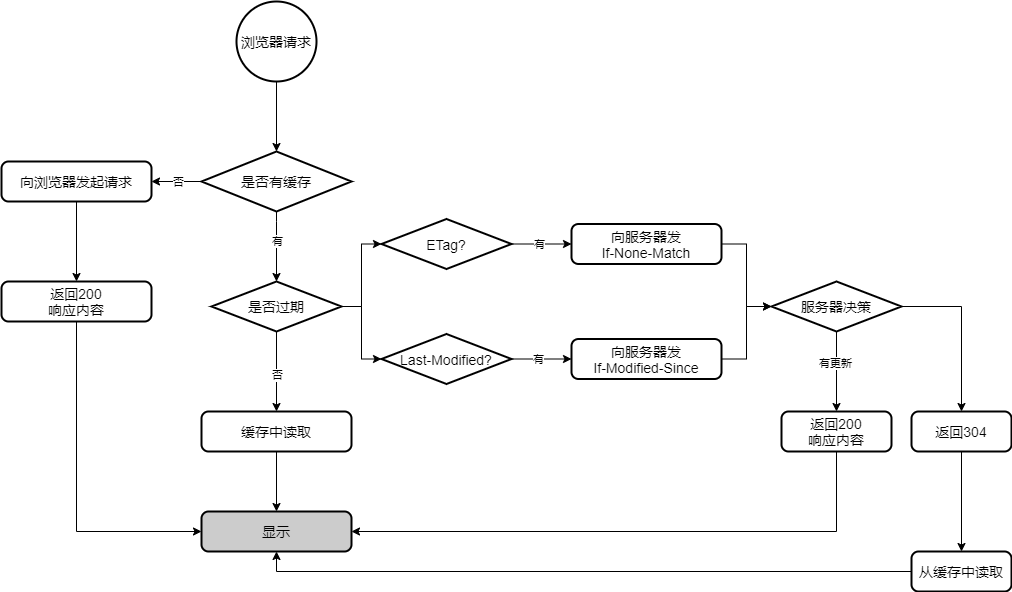

The diagram above was exported from draw.io. Its source (the exported page's mxGraphModel, read from the mxfile embedded in the PNG):
<mxGraphModel dx="961" dy="614" grid="1" gridSize="10" guides="1" tooltips="1" connect="1" arrows="1" fold="1" page="1" pageScale="1" pageWidth="690" pageHeight="980" math="0" shadow="0">
  <root>
    <mxCell id="0" />
    <mxCell id="1" parent="0" />
    <mxCell id="10" style="edgeStyle=orthogonalEdgeStyle;rounded=0;orthogonalLoop=1;jettySize=auto;html=1;entryX=0.5;entryY=0;entryDx=0;entryDy=0;" edge="1" parent="1" source="3" target="5">
      <mxGeometry relative="1" as="geometry" />
    </mxCell>
    <mxCell id="3" value="&lt;font style=&quot;font-size: 14px&quot;&gt;向浏览器发起请求&lt;/font&gt;" style="rounded=1;whiteSpace=wrap;html=1;absoluteArcSize=1;arcSize=14;strokeWidth=2;" vertex="1" parent="1">
      <mxGeometry x="30" y="170" width="150" height="40" as="geometry" />
    </mxCell>
    <mxCell id="40" style="edgeStyle=orthogonalEdgeStyle;rounded=0;orthogonalLoop=1;jettySize=auto;html=1;entryX=0;entryY=0.5;entryDx=0;entryDy=0;exitX=0.5;exitY=1;exitDx=0;exitDy=0;" edge="1" parent="1" source="5" target="38">
      <mxGeometry relative="1" as="geometry" />
    </mxCell>
    <mxCell id="5" value="&lt;span style=&quot;font-size: 14px&quot;&gt;返回200&lt;br&gt;响应内容&lt;/span&gt;" style="rounded=1;whiteSpace=wrap;html=1;absoluteArcSize=1;arcSize=14;strokeWidth=2;" vertex="1" parent="1">
      <mxGeometry x="30" y="290" width="150" height="40" as="geometry" />
    </mxCell>
    <mxCell id="8" style="edgeStyle=orthogonalEdgeStyle;rounded=0;orthogonalLoop=1;jettySize=auto;html=1;exitX=0;exitY=0.5;exitDx=0;exitDy=0;exitPerimeter=0;entryX=1;entryY=0.5;entryDx=0;entryDy=0;" edge="1" parent="1" source="6" target="3">
      <mxGeometry relative="1" as="geometry" />
    </mxCell>
    <mxCell id="9" value="否" style="edgeLabel;html=1;align=center;verticalAlign=middle;resizable=0;points=[];" vertex="1" connectable="0" parent="8">
      <mxGeometry x="0.2578" y="1" relative="1" as="geometry">
        <mxPoint x="7" y="-1" as="offset" />
      </mxGeometry>
    </mxCell>
    <mxCell id="14" style="edgeStyle=orthogonalEdgeStyle;rounded=0;orthogonalLoop=1;jettySize=auto;html=1;exitX=0.5;exitY=1;exitDx=0;exitDy=0;exitPerimeter=0;entryX=0.5;entryY=0;entryDx=0;entryDy=0;entryPerimeter=0;" edge="1" parent="1" source="6" target="7">
      <mxGeometry relative="1" as="geometry">
        <Array as="points">
          <mxPoint x="305" y="230" />
          <mxPoint x="305" y="230" />
        </Array>
      </mxGeometry>
    </mxCell>
    <mxCell id="17" value="有" style="edgeLabel;html=1;align=center;verticalAlign=middle;resizable=0;points=[];" vertex="1" connectable="0" parent="14">
      <mxGeometry x="-0.3111" y="2" relative="1" as="geometry">
        <mxPoint x="-2" y="5.83" as="offset" />
      </mxGeometry>
    </mxCell>
    <mxCell id="6" value="&lt;font style=&quot;font-size: 14px&quot;&gt;是否有缓存&lt;/font&gt;" style="strokeWidth=2;html=1;shape=mxgraph.flowchart.decision;whiteSpace=wrap;" vertex="1" parent="1">
      <mxGeometry x="230" y="160" width="150" height="60" as="geometry" />
    </mxCell>
    <mxCell id="16" style="edgeStyle=orthogonalEdgeStyle;rounded=0;orthogonalLoop=1;jettySize=auto;html=1;" edge="1" parent="1" source="7" target="15">
      <mxGeometry relative="1" as="geometry" />
    </mxCell>
    <mxCell id="18" value="否" style="edgeLabel;html=1;align=center;verticalAlign=middle;resizable=0;points=[];" vertex="1" connectable="0" parent="16">
      <mxGeometry x="-0.28" y="2" relative="1" as="geometry">
        <mxPoint x="-2" y="14.17" as="offset" />
      </mxGeometry>
    </mxCell>
    <mxCell id="22" style="edgeStyle=orthogonalEdgeStyle;rounded=0;orthogonalLoop=1;jettySize=auto;html=1;entryX=0;entryY=0.5;entryDx=0;entryDy=0;entryPerimeter=0;" edge="1" parent="1" source="7" target="21">
      <mxGeometry relative="1" as="geometry" />
    </mxCell>
    <mxCell id="23" style="edgeStyle=orthogonalEdgeStyle;rounded=0;orthogonalLoop=1;jettySize=auto;html=1;entryX=0;entryY=0.5;entryDx=0;entryDy=0;entryPerimeter=0;" edge="1" parent="1" source="7" target="20">
      <mxGeometry relative="1" as="geometry" />
    </mxCell>
    <mxCell id="7" value="&lt;font style=&quot;font-size: 14px&quot;&gt;是否过期&lt;/font&gt;" style="strokeWidth=2;html=1;shape=mxgraph.flowchart.decision;whiteSpace=wrap;" vertex="1" parent="1">
      <mxGeometry x="240" y="290" width="130" height="50" as="geometry" />
    </mxCell>
    <mxCell id="12" style="edgeStyle=orthogonalEdgeStyle;rounded=0;orthogonalLoop=1;jettySize=auto;html=1;entryX=0.5;entryY=0;entryDx=0;entryDy=0;entryPerimeter=0;" edge="1" parent="1" source="11" target="6">
      <mxGeometry relative="1" as="geometry" />
    </mxCell>
    <mxCell id="11" value="&lt;font style=&quot;font-size: 14px&quot;&gt;浏览器请求&lt;/font&gt;" style="strokeWidth=2;html=1;shape=mxgraph.flowchart.start_2;whiteSpace=wrap;" vertex="1" parent="1">
      <mxGeometry x="265" y="10" width="80" height="80" as="geometry" />
    </mxCell>
    <mxCell id="39" style="edgeStyle=orthogonalEdgeStyle;rounded=0;orthogonalLoop=1;jettySize=auto;html=1;entryX=0.5;entryY=0;entryDx=0;entryDy=0;" edge="1" parent="1" source="15" target="38">
      <mxGeometry relative="1" as="geometry" />
    </mxCell>
    <mxCell id="15" value="&lt;span style=&quot;font-size: 14px&quot;&gt;缓存中读取&lt;/span&gt;" style="rounded=1;whiteSpace=wrap;html=1;absoluteArcSize=1;arcSize=14;strokeWidth=2;" vertex="1" parent="1">
      <mxGeometry x="230" y="420" width="150" height="40" as="geometry" />
    </mxCell>
    <mxCell id="27" style="edgeStyle=orthogonalEdgeStyle;rounded=0;orthogonalLoop=1;jettySize=auto;html=1;entryX=0;entryY=0.5;entryDx=0;entryDy=0;" edge="1" parent="1" source="20" target="24">
      <mxGeometry relative="1" as="geometry" />
    </mxCell>
    <mxCell id="29" value="有" style="edgeLabel;html=1;align=center;verticalAlign=middle;resizable=0;points=[];" vertex="1" connectable="0" parent="27">
      <mxGeometry x="0.2379" y="-1" relative="1" as="geometry">
        <mxPoint x="-9.66" y="-1" as="offset" />
      </mxGeometry>
    </mxCell>
    <mxCell id="20" value="&lt;span style=&quot;font-size: 14px&quot;&gt;ETag?&lt;/span&gt;" style="strokeWidth=2;html=1;shape=mxgraph.flowchart.decision;whiteSpace=wrap;" vertex="1" parent="1">
      <mxGeometry x="410" y="227.5" width="130" height="50" as="geometry" />
    </mxCell>
    <mxCell id="28" style="edgeStyle=orthogonalEdgeStyle;rounded=0;orthogonalLoop=1;jettySize=auto;html=1;" edge="1" parent="1" source="21" target="25">
      <mxGeometry relative="1" as="geometry" />
    </mxCell>
    <mxCell id="30" value="有" style="edgeLabel;html=1;align=center;verticalAlign=middle;resizable=0;points=[];" vertex="1" connectable="0" parent="28">
      <mxGeometry x="0.3069" y="1" relative="1" as="geometry">
        <mxPoint x="-12.41" y="1" as="offset" />
      </mxGeometry>
    </mxCell>
    <mxCell id="21" value="&lt;span style=&quot;font-size: 14px&quot;&gt;Last-Modified?&lt;/span&gt;" style="strokeWidth=2;html=1;shape=mxgraph.flowchart.decision;whiteSpace=wrap;" vertex="1" parent="1">
      <mxGeometry x="410" y="342.5" width="130" height="50" as="geometry" />
    </mxCell>
    <mxCell id="31" style="edgeStyle=orthogonalEdgeStyle;rounded=0;orthogonalLoop=1;jettySize=auto;html=1;entryX=0;entryY=0.5;entryDx=0;entryDy=0;entryPerimeter=0;" edge="1" parent="1" source="24" target="26">
      <mxGeometry relative="1" as="geometry" />
    </mxCell>
    <mxCell id="24" value="&lt;span style=&quot;font-size: 14px&quot;&gt;向服务器发&lt;br&gt;If-None-Match&lt;br&gt;&lt;/span&gt;" style="rounded=1;whiteSpace=wrap;html=1;absoluteArcSize=1;arcSize=14;strokeWidth=2;" vertex="1" parent="1">
      <mxGeometry x="600" y="232.5" width="150" height="40" as="geometry" />
    </mxCell>
    <mxCell id="32" style="edgeStyle=orthogonalEdgeStyle;rounded=0;orthogonalLoop=1;jettySize=auto;html=1;entryX=0;entryY=0.5;entryDx=0;entryDy=0;entryPerimeter=0;" edge="1" parent="1" source="25" target="26">
      <mxGeometry relative="1" as="geometry" />
    </mxCell>
    <mxCell id="25" value="&lt;span style=&quot;font-size: 14px&quot;&gt;向服务器发&lt;br&gt;If-Modified-Since&lt;br&gt;&lt;/span&gt;" style="rounded=1;whiteSpace=wrap;html=1;absoluteArcSize=1;arcSize=14;strokeWidth=2;" vertex="1" parent="1">
      <mxGeometry x="600" y="347.5" width="150" height="40" as="geometry" />
    </mxCell>
    <mxCell id="35" style="edgeStyle=orthogonalEdgeStyle;rounded=0;orthogonalLoop=1;jettySize=auto;html=1;entryX=0.5;entryY=0;entryDx=0;entryDy=0;" edge="1" parent="1" source="26" target="33">
      <mxGeometry relative="1" as="geometry" />
    </mxCell>
    <mxCell id="37" value="有更新" style="edgeLabel;html=1;align=center;verticalAlign=middle;resizable=0;points=[];" vertex="1" connectable="0" parent="35">
      <mxGeometry x="-0.2207" y="-2" relative="1" as="geometry">
        <mxPoint as="offset" />
      </mxGeometry>
    </mxCell>
    <mxCell id="36" style="edgeStyle=orthogonalEdgeStyle;rounded=0;orthogonalLoop=1;jettySize=auto;html=1;entryX=0.5;entryY=0;entryDx=0;entryDy=0;" edge="1" parent="1" target="34">
      <mxGeometry relative="1" as="geometry">
        <mxPoint x="910" y="315" as="sourcePoint" />
      </mxGeometry>
    </mxCell>
    <mxCell id="26" value="&lt;span style=&quot;font-size: 14px&quot;&gt;服务器决策&lt;/span&gt;" style="strokeWidth=2;html=1;shape=mxgraph.flowchart.decision;whiteSpace=wrap;" vertex="1" parent="1">
      <mxGeometry x="800" y="290" width="130" height="50" as="geometry" />
    </mxCell>
    <mxCell id="43" style="edgeStyle=orthogonalEdgeStyle;rounded=0;orthogonalLoop=1;jettySize=auto;html=1;entryX=1;entryY=0.5;entryDx=0;entryDy=0;exitX=0.5;exitY=1;exitDx=0;exitDy=0;" edge="1" parent="1" source="33" target="38">
      <mxGeometry relative="1" as="geometry" />
    </mxCell>
    <mxCell id="33" value="&lt;span style=&quot;font-size: 14px&quot;&gt;返回200&lt;br&gt;响应内容&lt;br&gt;&lt;/span&gt;" style="rounded=1;whiteSpace=wrap;html=1;absoluteArcSize=1;arcSize=14;strokeWidth=2;" vertex="1" parent="1">
      <mxGeometry x="810" y="420" width="110" height="40" as="geometry" />
    </mxCell>
    <mxCell id="42" style="edgeStyle=orthogonalEdgeStyle;rounded=0;orthogonalLoop=1;jettySize=auto;html=1;entryX=0.5;entryY=0;entryDx=0;entryDy=0;" edge="1" parent="1" source="34" target="41">
      <mxGeometry relative="1" as="geometry" />
    </mxCell>
    <mxCell id="34" value="&lt;span style=&quot;font-size: 14px&quot;&gt;返回304&lt;br&gt;&lt;/span&gt;" style="rounded=1;whiteSpace=wrap;html=1;absoluteArcSize=1;arcSize=14;strokeWidth=2;" vertex="1" parent="1">
      <mxGeometry x="940" y="420" width="100" height="40" as="geometry" />
    </mxCell>
    <mxCell id="38" value="&lt;span style=&quot;font-size: 14px&quot;&gt;显示&lt;/span&gt;" style="rounded=1;whiteSpace=wrap;html=1;absoluteArcSize=1;arcSize=14;strokeWidth=2;fillColor=#CCCCCC;" vertex="1" parent="1">
      <mxGeometry x="230" y="520" width="150" height="40" as="geometry" />
    </mxCell>
    <mxCell id="44" style="edgeStyle=orthogonalEdgeStyle;rounded=0;orthogonalLoop=1;jettySize=auto;html=1;entryX=0.5;entryY=1;entryDx=0;entryDy=0;" edge="1" parent="1" source="41" target="38">
      <mxGeometry relative="1" as="geometry" />
    </mxCell>
    <mxCell id="41" value="&lt;span style=&quot;font-size: 14px&quot;&gt;从缓存中读取&lt;br&gt;&lt;/span&gt;" style="rounded=1;whiteSpace=wrap;html=1;absoluteArcSize=1;arcSize=14;strokeWidth=2;" vertex="1" parent="1">
      <mxGeometry x="940" y="560" width="100" height="40" as="geometry" />
    </mxCell>
  </root>
</mxGraphModel>